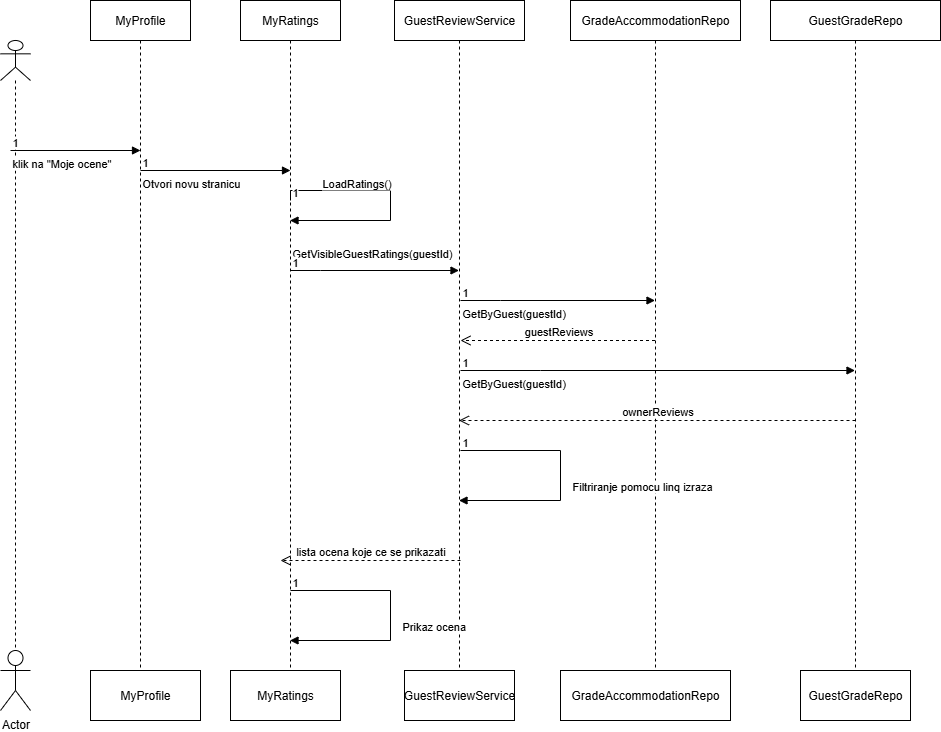

The diagram above was exported from draw.io. Its source (the exported page's mxGraphModel, read from the mxfile embedded in the PNG):
<mxGraphModel dx="1042" dy="562" grid="1" gridSize="10" guides="1" tooltips="1" connect="1" arrows="1" fold="1" page="1" pageScale="1" pageWidth="827" pageHeight="1169" math="0" shadow="0">
  <root>
    <mxCell id="0" />
    <mxCell id="1" parent="0" />
    <mxCell id="6s7UYZi9MO39MQFqSrC8-1" value="" style="shape=umlLifeline;perimeter=lifelinePerimeter;whiteSpace=wrap;html=1;container=1;dropTarget=0;collapsible=0;recursiveResize=0;outlineConnect=0;portConstraint=eastwest;newEdgeStyle={&quot;curved&quot;:0,&quot;rounded&quot;:0};participant=umlActor;" vertex="1" parent="1">
      <mxGeometry x="20" y="80" width="30" height="610" as="geometry" />
    </mxCell>
    <mxCell id="6s7UYZi9MO39MQFqSrC8-2" value="MyProfile" style="shape=umlLifeline;perimeter=lifelinePerimeter;whiteSpace=wrap;html=1;container=1;dropTarget=0;collapsible=0;recursiveResize=0;outlineConnect=0;portConstraint=eastwest;newEdgeStyle={&quot;curved&quot;:0,&quot;rounded&quot;:0};" vertex="1" parent="1">
      <mxGeometry x="110" y="40" width="100" height="670" as="geometry" />
    </mxCell>
    <mxCell id="6s7UYZi9MO39MQFqSrC8-3" value="MyRatings" style="shape=umlLifeline;perimeter=lifelinePerimeter;whiteSpace=wrap;html=1;container=1;dropTarget=0;collapsible=0;recursiveResize=0;outlineConnect=0;portConstraint=eastwest;newEdgeStyle={&quot;curved&quot;:0,&quot;rounded&quot;:0};" vertex="1" parent="1">
      <mxGeometry x="260" y="40" width="100" height="670" as="geometry" />
    </mxCell>
    <mxCell id="6s7UYZi9MO39MQFqSrC8-4" value="GuestReviewService" style="shape=umlLifeline;perimeter=lifelinePerimeter;whiteSpace=wrap;html=1;container=1;dropTarget=0;collapsible=0;recursiveResize=0;outlineConnect=0;portConstraint=eastwest;newEdgeStyle={&quot;curved&quot;:0,&quot;rounded&quot;:0};" vertex="1" parent="1">
      <mxGeometry x="414" y="40" width="130" height="670" as="geometry" />
    </mxCell>
    <mxCell id="6s7UYZi9MO39MQFqSrC8-7" value="GradeAccommodationRepo" style="shape=umlLifeline;perimeter=lifelinePerimeter;whiteSpace=wrap;html=1;container=1;dropTarget=0;collapsible=0;recursiveResize=0;outlineConnect=0;portConstraint=eastwest;newEdgeStyle={&quot;curved&quot;:0,&quot;rounded&quot;:0};" vertex="1" parent="1">
      <mxGeometry x="590" y="40" width="170" height="670" as="geometry" />
    </mxCell>
    <mxCell id="6s7UYZi9MO39MQFqSrC8-8" value="GuestGradeRepo" style="shape=umlLifeline;perimeter=lifelinePerimeter;whiteSpace=wrap;html=1;container=1;dropTarget=0;collapsible=0;recursiveResize=0;outlineConnect=0;portConstraint=eastwest;newEdgeStyle={&quot;curved&quot;:0,&quot;rounded&quot;:0};" vertex="1" parent="1">
      <mxGeometry x="790" y="40" width="170" height="680" as="geometry" />
    </mxCell>
    <mxCell id="6s7UYZi9MO39MQFqSrC8-11" value="klik na &quot;Moje ocene&quot;" style="endArrow=block;endFill=1;html=1;edgeStyle=orthogonalEdgeStyle;align=left;verticalAlign=top;rounded=0;" edge="1" parent="1">
      <mxGeometry x="-1" relative="1" as="geometry">
        <mxPoint x="30" y="190" as="sourcePoint" />
        <mxPoint x="160" y="190" as="targetPoint" />
      </mxGeometry>
    </mxCell>
    <mxCell id="6s7UYZi9MO39MQFqSrC8-12" value="1" style="edgeLabel;resizable=0;html=1;align=left;verticalAlign=bottom;" connectable="0" vertex="1" parent="6s7UYZi9MO39MQFqSrC8-11">
      <mxGeometry x="-1" relative="1" as="geometry" />
    </mxCell>
    <mxCell id="6s7UYZi9MO39MQFqSrC8-13" value="Otvori novu stranicu" style="endArrow=block;endFill=1;html=1;edgeStyle=orthogonalEdgeStyle;align=left;verticalAlign=top;rounded=0;" edge="1" parent="1">
      <mxGeometry x="-1" relative="1" as="geometry">
        <mxPoint x="160" y="210" as="sourcePoint" />
        <mxPoint x="310" y="210" as="targetPoint" />
      </mxGeometry>
    </mxCell>
    <mxCell id="6s7UYZi9MO39MQFqSrC8-14" value="1" style="edgeLabel;resizable=0;html=1;align=left;verticalAlign=bottom;" connectable="0" vertex="1" parent="6s7UYZi9MO39MQFqSrC8-13">
      <mxGeometry x="-1" relative="1" as="geometry" />
    </mxCell>
    <mxCell id="6s7UYZi9MO39MQFqSrC8-15" value="LoadRatings()" style="endArrow=block;endFill=1;html=1;edgeStyle=orthogonalEdgeStyle;align=left;verticalAlign=top;rounded=0;" edge="1" parent="1" target="6s7UYZi9MO39MQFqSrC8-3">
      <mxGeometry x="-0.6674" y="20" relative="1" as="geometry">
        <mxPoint x="310" y="240" as="sourcePoint" />
        <mxPoint x="470" y="240" as="targetPoint" />
        <Array as="points">
          <mxPoint x="310" y="230" />
          <mxPoint x="410" y="230" />
          <mxPoint x="410" y="260" />
        </Array>
        <mxPoint as="offset" />
      </mxGeometry>
    </mxCell>
    <mxCell id="6s7UYZi9MO39MQFqSrC8-16" value="1" style="edgeLabel;resizable=0;html=1;align=left;verticalAlign=bottom;" connectable="0" vertex="1" parent="6s7UYZi9MO39MQFqSrC8-15">
      <mxGeometry x="-1" relative="1" as="geometry" />
    </mxCell>
    <mxCell id="6s7UYZi9MO39MQFqSrC8-17" value="GetVisibleGuestRatings(guestId)" style="endArrow=block;endFill=1;html=1;edgeStyle=orthogonalEdgeStyle;align=left;verticalAlign=top;rounded=0;" edge="1" parent="1">
      <mxGeometry x="-1" y="30" relative="1" as="geometry">
        <mxPoint x="310" y="310" as="sourcePoint" />
        <mxPoint x="478.5" y="310" as="targetPoint" />
        <Array as="points">
          <mxPoint x="340" y="310" />
          <mxPoint x="340" y="310" />
        </Array>
        <mxPoint as="offset" />
      </mxGeometry>
    </mxCell>
    <mxCell id="6s7UYZi9MO39MQFqSrC8-18" value="1" style="edgeLabel;resizable=0;html=1;align=left;verticalAlign=bottom;" connectable="0" vertex="1" parent="6s7UYZi9MO39MQFqSrC8-17">
      <mxGeometry x="-1" relative="1" as="geometry" />
    </mxCell>
    <mxCell id="6s7UYZi9MO39MQFqSrC8-19" value="GetByGuest(guestId)" style="endArrow=block;endFill=1;html=1;edgeStyle=orthogonalEdgeStyle;align=left;verticalAlign=top;rounded=0;" edge="1" parent="1" target="6s7UYZi9MO39MQFqSrC8-7">
      <mxGeometry x="-1" relative="1" as="geometry">
        <mxPoint x="480" y="340" as="sourcePoint" />
        <mxPoint x="640" y="340" as="targetPoint" />
        <Array as="points">
          <mxPoint x="520" y="340" />
          <mxPoint x="520" y="340" />
        </Array>
      </mxGeometry>
    </mxCell>
    <mxCell id="6s7UYZi9MO39MQFqSrC8-20" value="1" style="edgeLabel;resizable=0;html=1;align=left;verticalAlign=bottom;" connectable="0" vertex="1" parent="6s7UYZi9MO39MQFqSrC8-19">
      <mxGeometry x="-1" relative="1" as="geometry" />
    </mxCell>
    <mxCell id="6s7UYZi9MO39MQFqSrC8-21" value="guestReviews" style="html=1;verticalAlign=bottom;endArrow=open;dashed=1;endSize=8;curved=0;rounded=0;" edge="1" parent="1" source="6s7UYZi9MO39MQFqSrC8-7">
      <mxGeometry relative="1" as="geometry">
        <mxPoint x="560" y="380" as="sourcePoint" />
        <mxPoint x="480" y="380" as="targetPoint" />
      </mxGeometry>
    </mxCell>
    <mxCell id="6s7UYZi9MO39MQFqSrC8-22" value="GetByGuest(guestId)" style="endArrow=block;endFill=1;html=1;edgeStyle=orthogonalEdgeStyle;align=left;verticalAlign=top;rounded=0;" edge="1" parent="1" target="6s7UYZi9MO39MQFqSrC8-8">
      <mxGeometry x="-1" relative="1" as="geometry">
        <mxPoint x="480" y="410" as="sourcePoint" />
        <mxPoint x="675" y="410" as="targetPoint" />
        <Array as="points">
          <mxPoint x="560" y="410" />
          <mxPoint x="560" y="410" />
        </Array>
      </mxGeometry>
    </mxCell>
    <mxCell id="6s7UYZi9MO39MQFqSrC8-23" value="1" style="edgeLabel;resizable=0;html=1;align=left;verticalAlign=bottom;" connectable="0" vertex="1" parent="6s7UYZi9MO39MQFqSrC8-22">
      <mxGeometry x="-1" relative="1" as="geometry" />
    </mxCell>
    <mxCell id="6s7UYZi9MO39MQFqSrC8-24" value="ownerReviews" style="html=1;verticalAlign=bottom;endArrow=open;dashed=1;endSize=8;curved=0;rounded=0;" edge="1" parent="1" target="6s7UYZi9MO39MQFqSrC8-4">
      <mxGeometry relative="1" as="geometry">
        <mxPoint x="875" y="460" as="sourcePoint" />
        <mxPoint x="680" y="460" as="targetPoint" />
      </mxGeometry>
    </mxCell>
    <mxCell id="6s7UYZi9MO39MQFqSrC8-25" value="Filtriranje pomocu linq izraza" style="endArrow=block;endFill=1;html=1;edgeStyle=orthogonalEdgeStyle;align=left;verticalAlign=top;rounded=0;" edge="1" parent="1" target="6s7UYZi9MO39MQFqSrC8-4">
      <mxGeometry x="-0.0204" y="10" relative="1" as="geometry">
        <mxPoint x="480" y="490" as="sourcePoint" />
        <mxPoint x="490" y="545" as="targetPoint" />
        <Array as="points">
          <mxPoint x="580" y="490" />
          <mxPoint x="580" y="540" />
        </Array>
        <mxPoint as="offset" />
      </mxGeometry>
    </mxCell>
    <mxCell id="6s7UYZi9MO39MQFqSrC8-26" value="1" style="edgeLabel;resizable=0;html=1;align=left;verticalAlign=bottom;" connectable="0" vertex="1" parent="6s7UYZi9MO39MQFqSrC8-25">
      <mxGeometry x="-1" relative="1" as="geometry" />
    </mxCell>
    <mxCell id="6s7UYZi9MO39MQFqSrC8-27" value="lista ocena koje ce se prikazati" style="html=1;verticalAlign=bottom;endArrow=open;dashed=1;endSize=8;curved=0;rounded=0;" edge="1" parent="1">
      <mxGeometry relative="1" as="geometry">
        <mxPoint x="480" y="600" as="sourcePoint" />
        <mxPoint x="300" y="600" as="targetPoint" />
      </mxGeometry>
    </mxCell>
    <mxCell id="6s7UYZi9MO39MQFqSrC8-28" value="Prikaz ocena" style="endArrow=block;endFill=1;html=1;edgeStyle=orthogonalEdgeStyle;align=left;verticalAlign=top;rounded=0;" edge="1" parent="1" target="6s7UYZi9MO39MQFqSrC8-3">
      <mxGeometry x="-0.0204" y="10" relative="1" as="geometry">
        <mxPoint x="310" y="630" as="sourcePoint" />
        <mxPoint x="320" y="685" as="targetPoint" />
        <Array as="points">
          <mxPoint x="410" y="630" />
          <mxPoint x="410" y="680" />
        </Array>
        <mxPoint as="offset" />
      </mxGeometry>
    </mxCell>
    <mxCell id="6s7UYZi9MO39MQFqSrC8-29" value="1" style="edgeLabel;resizable=0;html=1;align=left;verticalAlign=bottom;" connectable="0" vertex="1" parent="6s7UYZi9MO39MQFqSrC8-28">
      <mxGeometry x="-1" relative="1" as="geometry" />
    </mxCell>
    <mxCell id="6s7UYZi9MO39MQFqSrC8-30" value="Actor" style="shape=umlActor;verticalLabelPosition=bottom;verticalAlign=top;html=1;" vertex="1" parent="1">
      <mxGeometry x="20" y="690" width="30" height="60" as="geometry" />
    </mxCell>
    <mxCell id="6s7UYZi9MO39MQFqSrC8-32" value="MyProfile" style="html=1;whiteSpace=wrap;" vertex="1" parent="1">
      <mxGeometry x="110" y="710" width="110" height="50" as="geometry" />
    </mxCell>
    <mxCell id="6s7UYZi9MO39MQFqSrC8-33" value="MyRatings" style="html=1;whiteSpace=wrap;" vertex="1" parent="1">
      <mxGeometry x="250" y="710" width="110" height="50" as="geometry" />
    </mxCell>
    <mxCell id="6s7UYZi9MO39MQFqSrC8-34" value="GuestReviewService" style="html=1;whiteSpace=wrap;" vertex="1" parent="1">
      <mxGeometry x="424" y="710" width="110" height="50" as="geometry" />
    </mxCell>
    <mxCell id="6s7UYZi9MO39MQFqSrC8-35" value="GradeAccommodationRepo" style="html=1;whiteSpace=wrap;" vertex="1" parent="1">
      <mxGeometry x="580" y="710" width="170" height="50" as="geometry" />
    </mxCell>
    <mxCell id="6s7UYZi9MO39MQFqSrC8-36" value="GuestGradeRepo" style="html=1;whiteSpace=wrap;" vertex="1" parent="1">
      <mxGeometry x="820" y="710" width="110" height="50" as="geometry" />
    </mxCell>
  </root>
</mxGraphModel>